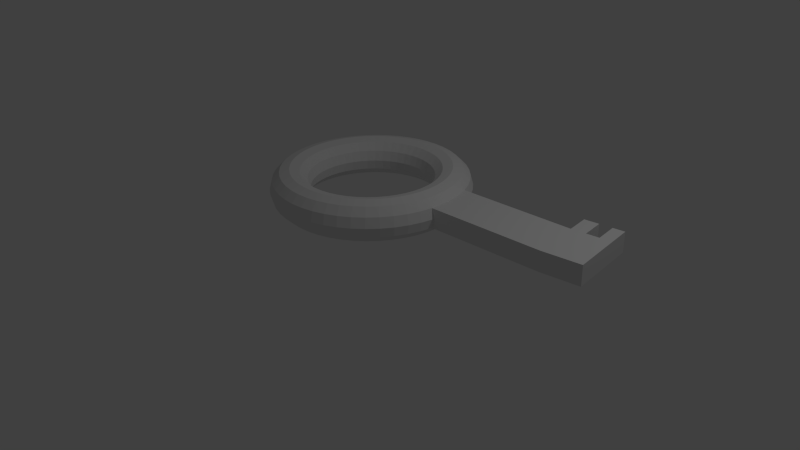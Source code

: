 # Source: Key.blend  (saved by Blender 2.76.0; exported with 4.5.12 LTS)
import bpy
from mathutils import Matrix  # noqa: F401  (used for matrix-valued properties, if any)

bpy.ops.wm.read_factory_settings(use_empty=True)
scene = bpy.context.scene
scene.name = 'Scene'

# ---- collections
col_collection_1 = bpy.data.collections.new('Collection 1'); scene.collection.children.link(col_collection_1)

# ---- materials (node trees are filled in below, after node groups)
mat_material = bpy.data.materials.new('Material')
mat_material.alpha_threshold = 0.0
mat_material.use_transparent_shadow = False
mat_material.roughness = 0.5
mat_material.line_color = (0.0, 0.0, 0.0, 1.0)

# ---- material node trees

# ---- world
world_world = bpy.data.worlds.new('World'); scene.world = world_world
world_world.color = (0.05088, 0.05088, 0.05088)
world_world.use_sun_shadow = False
world_world.sun_shadow_jitter_overblur = 0.0
world_world.cycles.sampling_method = 'MANUAL'
world_world.cycles.sample_map_resolution = 256

# ---- cameras
cam_camera = bpy.data.cameras.new('Camera')
cam_camera.clip_end = 100.0
cam_camera.lens = 35.0
cam_camera.sensor_width = 32.0
cam_camera.sensor_height = 18.0
cam_camera.ortho_scale = 7.314
cam_camera.dof.focus_distance = 0.0
cam_camera.dof.aperture_fstop = 128.0

# ---- lights
light_lamp = bpy.data.lights.new('Lamp', 'POINT')
light_lamp.transmission_factor = 0.0
light_lamp.cutoff_distance = 30.0
light_lamp.energy = 100.0
light_lamp.shadow_buffer_clip_start = 1.001
light_lamp.shadow_soft_size = 0.1
light_lamp.shadow_maximum_resolution = 0.006
light_lamp.use_absolute_resolution = True
light_lamp.cycles.use_multiple_importance_sampling = False

# ---- meshes
me_cube = bpy.data.meshes.new('Cube')
me_cube.from_pydata([(2.877, -0.0686, 1.113), (1.217, 0.0, 1.113), (1.125, 0.0, 1.205), (1.0, 0.0, 1.238), (0.875, 0.0, 1.205), (0.7835, 0.0, 1.113), (0.75, 0.0, 0.9883), (0.7835, 0.0, 0.8633), (0.875, 0.0, 0.7718), (1.0, 0.0, 0.7383), (1.125, 0.0, 0.7718), (1.217, 0.0, 0.8633), (1.206, 0.1588, 1.113), (1.115, 0.1468, 1.205), (0.9914, 0.1305, 1.238), (0.8675, 0.1142, 1.205), (0.7768, 0.1023, 1.113), (0.7436, 0.09789, 0.9883), (0.7768, 0.1023, 0.8633), (0.8675, 0.1142, 0.7718), (0.9914, 0.1305, 0.7383), (1.115, 0.1468, 0.7718), (1.206, 0.1588, 0.8633), (1.175, 0.3149, 1.113), (1.087, 0.2912, 1.205), (0.9659, 0.2588, 1.238), (0.8452, 0.2265, 1.205), (0.7568, 0.2028, 1.113), (0.7244, 0.1941, 0.9883), (0.7568, 0.2028, 0.8633), (0.8452, 0.2265, 0.7718), (0.9659, 0.2588, 0.7383), (1.087, 0.2912, 0.7718), (1.175, 0.3149, 0.8633), (1.155, 0.4784, 0.9883), (1.124, 0.4655, 1.113), (1.039, 0.4305, 1.205), (0.9239, 0.3827, 1.238), (0.8084, 0.3348, 1.205), (0.7239, 0.2998, 1.113), (0.6929, 0.287, 0.9883), (0.7239, 0.2998, 0.8633), (0.8084, 0.3348, 0.7718), (0.9239, 0.3827, 0.7383), (1.039, 0.4305, 0.7718), (1.124, 0.4655, 0.8633), (1.083, 0.625, 0.9883), (1.054, 0.6083, 1.113), (0.9743, 0.5625, 1.205), (0.866, 0.5, 1.238), (0.7578, 0.4375, 1.205), (0.6785, 0.3917, 1.113), (0.6495, 0.375, 0.9883), (0.6785, 0.3917, 0.8633), (0.7578, 0.4375, 0.7718), (0.866, 0.5, 0.7383), (0.9743, 0.5625, 0.7718), (1.054, 0.6083, 0.8633), (0.9917, 0.761, 0.9883), (0.9651, 0.7406, 1.113), (0.8925, 0.6849, 1.205), (0.7934, 0.6088, 1.238), (0.6942, 0.5327, 1.205), (0.6216, 0.477, 1.113), (0.595, 0.4566, 0.9883), (0.6216, 0.477, 0.8633), (0.6942, 0.5327, 0.7718), (0.7934, 0.6088, 0.7383), (0.8925, 0.6849, 0.7718), (0.9651, 0.7406, 0.8633), (0.8839, 0.8839, 0.9883), (0.8602, 0.8602, 1.113), (0.7955, 0.7955, 1.205), (0.7071, 0.7071, 1.238), (0.6187, 0.6187, 1.205), (0.554, 0.554, 1.113), (0.5303, 0.5303, 0.9883), (0.554, 0.554, 0.8633), (0.6187, 0.6187, 0.7718), (0.7071, 0.7071, 0.7383), (0.7955, 0.7955, 0.7718), (0.8602, 0.8602, 0.8633), (0.761, 0.9917, 0.9883), (0.7406, 0.9651, 1.113), (0.6849, 0.8925, 1.205), (0.6088, 0.7934, 1.238), (0.5327, 0.6942, 1.205), (0.477, 0.6216, 1.113), (0.4566, 0.595, 0.9883), (0.477, 0.6216, 0.8633), (0.5327, 0.6942, 0.7718), (0.6088, 0.7934, 0.7383), (0.6849, 0.8925, 0.7718), (0.7406, 0.9651, 0.8633), (0.625, 1.083, 0.9883), (0.6083, 1.054, 1.113), (0.5625, 0.9743, 1.205), (0.5, 0.866, 1.238), (0.4375, 0.7578, 1.205), (0.3917, 0.6785, 1.113), (0.375, 0.6495, 0.9883), (0.3917, 0.6785, 0.8633), (0.4375, 0.7578, 0.7718), (0.5, 0.866, 0.7383), (0.5625, 0.9743, 0.7718), (0.6083, 1.054, 0.8633), (0.4784, 1.155, 0.9883), (0.4655, 1.124, 1.113), (0.4305, 1.039, 1.205), (0.3827, 0.9239, 1.238), (0.3348, 0.8084, 1.205), (0.2998, 0.7239, 1.113), (0.287, 0.6929, 0.9883), (0.2998, 0.7239, 0.8633), (0.3348, 0.8084, 0.7718), (0.3827, 0.9239, 0.7383), (0.4305, 1.039, 0.7718), (0.4655, 1.124, 0.8633), (0.3235, 1.207, 0.9883), (0.3149, 1.175, 1.113), (0.2912, 1.087, 1.205), (0.2588, 0.9659, 1.238), (0.2265, 0.8452, 1.205), (0.2028, 0.7568, 1.113), (0.1941, 0.7244, 0.9883), (0.2028, 0.7568, 0.8633), (0.2265, 0.8452, 0.7718), (0.2588, 0.9659, 0.7383), (0.2912, 1.087, 0.7718), (0.3149, 1.175, 0.8633), (0.1632, 1.239, 0.9883), (0.1588, 1.206, 1.113), (0.1468, 1.115, 1.205), (0.1305, 0.9914, 1.238), (0.1142, 0.8675, 1.205), (0.1023, 0.7768, 1.113), (0.09789, 0.7436, 0.9883), (0.1023, 0.7768, 0.8633), (0.1142, 0.8675, 0.7718), (0.1305, 0.9914, 0.7383), (0.1468, 1.115, 0.7718), (0.1588, 1.206, 0.8633), (5.96e-08, 1.25, 0.9883), (1.192e-07, 1.217, 1.113), (1.192e-07, 1.125, 1.205), (8.941e-08, 1.0, 1.238), (8.941e-08, 0.875, 1.205), (5.96e-08, 0.7835, 1.113), (8.941e-08, 0.75, 0.9883), (5.96e-08, 0.7835, 0.8633), (8.941e-08, 0.875, 0.7718), (8.941e-08, 1.0, 0.7383), (1.192e-07, 1.125, 0.7718), (1.192e-07, 1.217, 0.8633), (-0.1632, 1.239, 0.9883), (-0.1588, 1.206, 1.113), (-0.1468, 1.115, 1.205), (-0.1305, 0.9914, 1.238), (-0.1142, 0.8675, 1.205), (-0.1023, 0.7768, 1.113), (-0.09789, 0.7436, 0.9883), (-0.1023, 0.7768, 0.8633), (-0.1142, 0.8675, 0.7718), (-0.1305, 0.9914, 0.7383), (-0.1468, 1.115, 0.7718), (-0.1588, 1.206, 0.8633), (-0.3235, 1.207, 0.9883), (-0.3149, 1.175, 1.113), (-0.2912, 1.087, 1.205), (-0.2588, 0.9659, 1.238), (-0.2265, 0.8452, 1.205), (-0.2028, 0.7568, 1.113), (-0.1941, 0.7244, 0.9883), (-0.2028, 0.7568, 0.8633), (-0.2265, 0.8452, 0.7718), (-0.2588, 0.9659, 0.7383), (-0.2912, 1.087, 0.7718), (-0.3149, 1.175, 0.8633), (-0.4784, 1.155, 0.9883), (-0.4655, 1.124, 1.113), (-0.4305, 1.039, 1.205), (-0.3827, 0.9239, 1.238), (-0.3348, 0.8084, 1.205), (-0.2998, 0.7239, 1.113), (-0.287, 0.6929, 0.9883), (-0.2998, 0.7239, 0.8633), (-0.3348, 0.8084, 0.7718), (-0.3827, 0.9239, 0.7383), (-0.4305, 1.039, 0.7718), (-0.4655, 1.124, 0.8633), (-0.625, 1.083, 0.9883), (-0.6083, 1.054, 1.113), (-0.5625, 0.9743, 1.205), (-0.5, 0.866, 1.238), (-0.4375, 0.7578, 1.205), (-0.3917, 0.6785, 1.113), (-0.375, 0.6495, 0.9883), (-0.3917, 0.6785, 0.8633), (-0.4375, 0.7578, 0.7718), (-0.5, 0.866, 0.7383), (-0.5625, 0.9743, 0.7718), (-0.6083, 1.054, 0.8633), (-0.761, 0.9917, 0.9883), (-0.7406, 0.9651, 1.113), (-0.6849, 0.8925, 1.205), (-0.6088, 0.7934, 1.238), (-0.5327, 0.6942, 1.205), (-0.477, 0.6216, 1.113), (-0.4566, 0.595, 0.9883), (-0.477, 0.6216, 0.8633), (-0.5327, 0.6942, 0.7718), (-0.6088, 0.7934, 0.7383), (-0.6849, 0.8925, 0.7718), (-0.7406, 0.9651, 0.8633), (-0.8839, 0.8839, 0.9883), (-0.8602, 0.8602, 1.113), (-0.7955, 0.7955, 1.205), (-0.7071, 0.7071, 1.238), (-0.6187, 0.6187, 1.205), (-0.554, 0.554, 1.113), (-0.5303, 0.5303, 0.9883), (-0.554, 0.554, 0.8633), (-0.6187, 0.6187, 0.7718), (-0.7071, 0.7071, 0.7383), (-0.7955, 0.7955, 0.7718), (-0.8602, 0.8602, 0.8633), (-0.9917, 0.761, 0.9883), (-0.9651, 0.7406, 1.113), (-0.8925, 0.6849, 1.205), (-0.7934, 0.6088, 1.238), (-0.6942, 0.5327, 1.205), (-0.6216, 0.477, 1.113), (-0.595, 0.4566, 0.9883), (-0.6216, 0.477, 0.8633), (-0.6942, 0.5327, 0.7718), (-0.7934, 0.6088, 0.7383), (-0.8925, 0.6849, 0.7718), (-0.9651, 0.7406, 0.8633), (-1.083, 0.625, 0.9883), (-1.054, 0.6083, 1.113), (-0.9743, 0.5625, 1.205), (-0.866, 0.5, 1.238), (-0.7578, 0.4375, 1.205), (-0.6785, 0.3917, 1.113), (-0.6495, 0.375, 0.9883), (-0.6785, 0.3917, 0.8633), (-0.7578, 0.4375, 0.7718), (-0.866, 0.5, 0.7383), (-0.9743, 0.5625, 0.7718), (-1.054, 0.6083, 0.8633), (-1.155, 0.4784, 0.9883), (-1.124, 0.4655, 1.113), (-1.039, 0.4305, 1.205), (-0.9239, 0.3827, 1.238), (-0.8084, 0.3348, 1.205), (-0.7239, 0.2998, 1.113), (-0.6929, 0.287, 0.9883), (-0.7239, 0.2998, 0.8633), (-0.8084, 0.3348, 0.7718), (-0.9239, 0.3827, 0.7383), (-1.039, 0.4305, 0.7718), (-1.124, 0.4655, 0.8633), (-1.207, 0.3235, 0.9883), (-1.175, 0.3149, 1.113), (-1.087, 0.2912, 1.205), (-0.9659, 0.2588, 1.238), (-0.8452, 0.2265, 1.205), (-0.7568, 0.2028, 1.113), (-0.7244, 0.1941, 0.9883), (-0.7568, 0.2028, 0.8633), (-0.8452, 0.2265, 0.7718), (-0.9659, 0.2588, 0.7383), (-1.087, 0.2912, 0.7718), (-1.175, 0.3149, 0.8633), (-1.239, 0.1632, 0.9883), (-1.206, 0.1588, 1.113), (-1.115, 0.1468, 1.205), (-0.9914, 0.1305, 1.238), (-0.8675, 0.1142, 1.205), (-0.7768, 0.1023, 1.113), (-0.7436, 0.09789, 0.9883), (-0.7768, 0.1023, 0.8633), (-0.8675, 0.1142, 0.7718), (-0.9914, 0.1305, 0.7383), (-1.115, 0.1468, 0.7718), (-1.206, 0.1588, 0.8633), (-1.25, 1.093e-07, 0.9883), (-1.217, 1.064e-07, 1.113), (-1.125, 9.835e-08, 1.205), (-1.0, 8.742e-08, 1.238), (-0.875, 7.649e-08, 1.205), (-0.7835, 6.85e-08, 1.113), (-0.75, 6.557e-08, 0.9883), (-0.7835, 6.85e-08, 0.8633), (-0.875, 7.649e-08, 0.7718), (-1.0, 8.742e-08, 0.7383), (-1.125, 9.835e-08, 0.7718), (-1.217, 1.064e-07, 0.8633), (-1.239, -0.1632, 0.9883), (-1.206, -0.1588, 1.113), (-1.115, -0.1468, 1.205), (-0.9914, -0.1305, 1.238), (-0.8675, -0.1142, 1.205), (-0.7768, -0.1023, 1.113), (-0.7436, -0.09789, 0.9883), (-0.7768, -0.1023, 0.8633), (-0.8675, -0.1142, 0.7718), (-0.9914, -0.1305, 0.7383), (-1.115, -0.1468, 0.7718), (-1.206, -0.1588, 0.8633), (-1.207, -0.3235, 0.9883), (-1.175, -0.3149, 1.113), (-1.087, -0.2912, 1.205), (-0.9659, -0.2588, 1.238), (-0.8452, -0.2265, 1.205), (-0.7568, -0.2028, 1.113), (-0.7244, -0.1941, 0.9883), (-0.7568, -0.2028, 0.8633), (-0.8452, -0.2265, 0.7718), (-0.9659, -0.2588, 0.7383), (-1.087, -0.2912, 0.7718), (-1.175, -0.3149, 0.8633), (-1.155, -0.4784, 0.9883), (-1.124, -0.4655, 1.113), (-1.039, -0.4305, 1.205), (-0.9239, -0.3827, 1.238), (-0.8084, -0.3348, 1.205), (-0.7239, -0.2998, 1.113), (-0.6929, -0.287, 0.9883), (-0.7239, -0.2998, 0.8633), (-0.8084, -0.3348, 0.7718), (-0.9239, -0.3827, 0.7383), (-1.039, -0.4305, 0.7718), (-1.124, -0.4655, 0.8633), (-1.083, -0.625, 0.9883), (-1.054, -0.6083, 1.113), (-0.9743, -0.5625, 1.205), (-0.866, -0.5, 1.238), (-0.7578, -0.4375, 1.205), (-0.6785, -0.3917, 1.113), (-0.6495, -0.375, 0.9883), (-0.6785, -0.3917, 0.8633), (-0.7578, -0.4375, 0.7718), (-0.866, -0.5, 0.7383), (-0.9743, -0.5625, 0.7718), (-1.054, -0.6083, 0.8633), (-0.9917, -0.761, 0.9883), (-0.9651, -0.7406, 1.113), (-0.8925, -0.6849, 1.205), (-0.7934, -0.6088, 1.238), (-0.6942, -0.5327, 1.205), (-0.6216, -0.477, 1.113), (-0.595, -0.4566, 0.9883), (-0.6216, -0.477, 0.8633), (-0.6942, -0.5327, 0.7718), (-0.7934, -0.6088, 0.7383), (-0.8925, -0.6849, 0.7718), (-0.9651, -0.7406, 0.8633), (-0.8839, -0.8839, 0.9883), (-0.8602, -0.8602, 1.113), (-0.7955, -0.7955, 1.205), (-0.7071, -0.7071, 1.238), (-0.6187, -0.6187, 1.205), (-0.554, -0.554, 1.113), (-0.5303, -0.5303, 0.9883), (-0.554, -0.554, 0.8633), (-0.6187, -0.6187, 0.7718), (-0.7071, -0.7071, 0.7383), (-0.7955, -0.7955, 0.7718), (-0.8602, -0.8602, 0.8633), (-0.761, -0.9917, 0.9883), (-0.7406, -0.9651, 1.113), (-0.6849, -0.8925, 1.205), (-0.6088, -0.7934, 1.238), (-0.5327, -0.6942, 1.205), (-0.477, -0.6216, 1.113), (-0.4566, -0.595, 0.9883), (-0.477, -0.6216, 0.8633), (-0.5327, -0.6942, 0.7718), (-0.6088, -0.7934, 0.7383), (-0.6849, -0.8925, 0.7718), (-0.7406, -0.9651, 0.8633), (-0.625, -1.083, 0.9883), (-0.6083, -1.054, 1.113), (-0.5625, -0.9743, 1.205), (-0.5, -0.866, 1.238), (-0.4375, -0.7578, 1.205), (-0.3917, -0.6785, 1.113), (-0.375, -0.6495, 0.9883), (-0.3917, -0.6785, 0.8633), (-0.4375, -0.7578, 0.7718), (-0.5, -0.866, 0.7383), (-0.5625, -0.9743, 0.7718), (-0.6083, -1.054, 0.8633), (-0.4784, -1.155, 0.9883), (-0.4655, -1.124, 1.113), (-0.4305, -1.039, 1.205), (-0.3827, -0.9239, 1.238), (-0.3348, -0.8084, 1.205), (-0.2998, -0.7239, 1.113), (-0.287, -0.6929, 0.9883), (-0.2998, -0.7239, 0.8633), (-0.3348, -0.8084, 0.7718), (-0.3827, -0.9239, 0.7383), (-0.4305, -1.039, 0.7718), (-0.4655, -1.124, 0.8633), (-0.3235, -1.207, 0.9883), (-0.3149, -1.175, 1.113), (-0.2912, -1.087, 1.205), (-0.2588, -0.9659, 1.238), (-0.2265, -0.8452, 1.205), (-0.2028, -0.7568, 1.113), (-0.1941, -0.7244, 0.9883), (-0.2028, -0.7568, 0.8633), (-0.2265, -0.8452, 0.7718), (-0.2588, -0.9659, 0.7383), (-0.2912, -1.087, 0.7718), (-0.3149, -1.175, 0.8633), (-0.1632, -1.239, 0.9883), (-0.1588, -1.206, 1.113), (-0.1468, -1.115, 1.205), (-0.1305, -0.9914, 1.238), (-0.1142, -0.8675, 1.205), (-0.1023, -0.7768, 1.113), (-0.0979, -0.7436, 0.9883), (-0.1023, -0.7768, 0.8633), (-0.1142, -0.8675, 0.7718), (-0.1305, -0.9914, 0.7383), (-0.1468, -1.115, 0.7718), (-0.1588, -1.206, 0.8633), (5.96e-08, -1.25, 0.9883), (1.192e-07, -1.217, 1.113), (1.192e-07, -1.125, 1.205), (8.941e-08, -1.0, 1.238), (8.941e-08, -0.875, 1.205), (5.96e-08, -0.7835, 1.113), (8.941e-08, -0.75, 0.9883), (5.96e-08, -0.7835, 0.8633), (8.941e-08, -0.875, 0.7718), (8.941e-08, -1.0, 0.7383), (1.192e-07, -1.125, 0.7718), (1.192e-07, -1.217, 0.8633), (0.1632, -1.239, 0.9883), (0.1588, -1.206, 1.113), (0.1468, -1.115, 1.205), (0.1305, -0.9914, 1.238), (0.1142, -0.8675, 1.205), (0.1023, -0.7768, 1.113), (0.09789, -0.7436, 0.9883), (0.1023, -0.7768, 0.8633), (0.1142, -0.8675, 0.7718), (0.1305, -0.9914, 0.7383), (0.1468, -1.115, 0.7718), (0.1588, -1.206, 0.8633), (0.3235, -1.207, 0.9883), (0.3149, -1.175, 1.113), (0.2912, -1.087, 1.205), (0.2588, -0.9659, 1.238), (0.2265, -0.8452, 1.205), (0.2028, -0.7568, 1.113), (0.1941, -0.7244, 0.9883), (0.2028, -0.7568, 0.8633), (0.2265, -0.8452, 0.7718), (0.2588, -0.9659, 0.7383), (0.2912, -1.087, 0.7718), (0.3149, -1.175, 0.8633), (0.4784, -1.155, 0.9883), (0.4655, -1.124, 1.113), (0.4305, -1.039, 1.205), (0.3827, -0.9239, 1.238), (0.3348, -0.8084, 1.205), (0.2998, -0.7239, 1.113), (0.287, -0.6929, 0.9883), (0.2998, -0.7239, 0.8633), (0.3348, -0.8084, 0.7718), (0.3827, -0.9239, 0.7383), (0.4305, -1.039, 0.7718), (0.4655, -1.124, 0.8633), (0.625, -1.083, 0.9883), (0.6083, -1.054, 1.113), (0.5625, -0.9743, 1.205), (0.5, -0.866, 1.238), (0.4375, -0.7578, 1.205), (0.3917, -0.6785, 1.113), (0.375, -0.6495, 0.9883), (0.3917, -0.6785, 0.8633), (0.4375, -0.7578, 0.7718), (0.5, -0.866, 0.7383), (0.5625, -0.9743, 0.7718), (0.6083, -1.054, 0.8633), (0.761, -0.9917, 0.9883), (0.7406, -0.9651, 1.113), (0.6849, -0.8925, 1.205), (0.6088, -0.7934, 1.238), (0.5327, -0.6942, 1.205), (0.477, -0.6216, 1.113), (0.4566, -0.595, 0.9883), (0.477, -0.6216, 0.8633), (0.5327, -0.6942, 0.7718), (0.6088, -0.7934, 0.7383), (0.6849, -0.8925, 0.7718), (0.7406, -0.9651, 0.8633), (0.8839, -0.8839, 0.9883), (0.8602, -0.8602, 1.113), (0.7955, -0.7955, 1.205), (0.7071, -0.7071, 1.238), (0.6187, -0.6187, 1.205), (0.554, -0.554, 1.113), (0.5303, -0.5303, 0.9883), (0.554, -0.554, 0.8633), (0.6187, -0.6187, 0.7718), (0.7071, -0.7071, 0.7383), (0.7955, -0.7955, 0.7718), (0.8602, -0.8602, 0.8633), (0.9917, -0.761, 0.9883), (0.9651, -0.7406, 1.113), (0.8925, -0.6849, 1.205), (0.7934, -0.6088, 1.238), (0.6942, -0.5327, 1.205), (0.6216, -0.477, 1.113), (0.595, -0.4566, 0.9883), (0.6216, -0.477, 0.8633), (0.6942, -0.5327, 0.7718), (0.7934, -0.6088, 0.7383), (0.8925, -0.6849, 0.7718), (0.9651, -0.7406, 0.8633), (1.083, -0.625, 0.9883), (1.054, -0.6083, 1.113), (0.9743, -0.5625, 1.205), (0.866, -0.5, 1.238), (0.7578, -0.4375, 1.205), (0.6785, -0.3917, 1.113), (0.6495, -0.375, 0.9883), (0.6785, -0.3917, 0.8633), (0.7578, -0.4375, 0.7718), (0.866, -0.5, 0.7383), (0.9743, -0.5625, 0.7718), (1.054, -0.6083, 0.8633), (1.155, -0.4784, 0.9883), (1.124, -0.4655, 1.113), (1.039, -0.4305, 1.205), (0.9239, -0.3827, 1.238), (0.8084, -0.3348, 1.205), (0.7239, -0.2998, 1.113), (0.6929, -0.287, 0.9883), (0.7239, -0.2998, 0.8633), (0.8084, -0.3348, 0.7718), (0.9239, -0.3827, 0.7383), (1.039, -0.4305, 0.7718), (1.124, -0.4655, 0.8633), (1.207, -0.3235, 0.9883), (1.175, -0.3149, 1.113), (1.087, -0.2912, 1.205), (0.9659, -0.2588, 1.238), (0.8452, -0.2265, 1.205), (0.7568, -0.2028, 1.113), (0.7244, -0.1941, 0.9883), (0.7568, -0.2028, 0.8633), (0.8452, -0.2265, 0.7718), (0.9659, -0.2588, 0.7383), (1.087, -0.2912, 0.7718), (1.175, -0.3149, 0.8633), (1.239, -0.1632, 0.9883), (1.206, -0.1588, 1.113), (1.115, -0.1468, 1.205), (0.9914, -0.1305, 1.238), (0.8675, -0.1142, 1.205), (0.7768, -0.1023, 1.113), (0.7436, -0.09789, 0.9883), (0.7768, -0.1023, 0.8633), (0.8675, -0.1142, 0.7718), (0.9914, -0.1305, 0.7383), (1.115, -0.1468, 0.7718), (1.206, -0.1588, 0.8633), (2.613, 0.5319, 1.113), (2.695, -0.09245, 0.8633), (2.794, 0.5557, 1.113), (2.613, 0.5319, 0.8633), (2.794, 0.5557, 0.8633), (2.695, -0.09245, 1.113), (2.877, -0.0686, 0.8633), (3.033, -0.04796, 1.113), (2.951, 0.5764, 1.113), (2.951, 0.5764, 0.8633), (3.033, -0.04796, 0.8633), (3.181, -0.02856, 1.113), (3.098, 0.5958, 1.113), (3.098, 0.5958, 0.8633), (3.181, -0.02856, 0.8633), (2.575, 0.8227, 0.8633), (2.575, 0.8227, 1.113), (2.756, 0.8466, 0.8633), (2.756, 0.8466, 1.113), (2.913, 0.8672, 0.8633), (2.913, 0.8672, 1.113), (3.06, 0.8866, 0.8633), (3.06, 0.8866, 1.113)], [], [(12, 1, 563, 579, 574, 35, 23), (1, 12, 13, 2), (2, 13, 14, 3), (3, 14, 15, 4), (4, 15, 16, 5), (5, 16, 17, 6), (6, 17, 18, 7), (7, 18, 19, 8), (8, 19, 20, 9), (9, 20, 21, 10), (10, 21, 22, 11), (562, 573, 575, 579, 563), (22, 33, 45, 577, 575, 573, 11), (12, 23, 24, 13), (13, 24, 25, 14), (14, 25, 26, 15), (15, 26, 27, 16), (16, 27, 28, 17), (17, 28, 29, 18), (18, 29, 30, 19), (19, 30, 31, 20), (20, 31, 32, 21), (21, 32, 33, 22), (574, 579, 0, 576), (23, 35, 36, 24), (24, 36, 37, 25), (25, 37, 38, 26), (26, 38, 39, 27), (27, 39, 40, 28), (28, 40, 41, 29), (29, 41, 42, 30), (30, 42, 43, 31), (31, 43, 44, 32), (32, 44, 45, 33), (579, 575, 580, 0), (34, 46, 47, 35), (35, 47, 48, 36), (36, 48, 49, 37), (37, 49, 50, 38), (38, 50, 51, 39), (39, 51, 52, 40), (40, 52, 53, 41), (41, 53, 54, 42), (42, 54, 55, 43), (43, 55, 56, 44), (44, 56, 57, 45), (45, 57, 46, 34), (46, 58, 59, 47), (47, 59, 60, 48), (48, 60, 61, 49), (49, 61, 62, 50), (50, 62, 63, 51), (51, 63, 64, 52), (52, 64, 65, 53), (53, 65, 66, 54), (54, 66, 67, 55), (55, 67, 68, 56), (56, 68, 69, 57), (57, 69, 58, 46), (58, 70, 71, 59), (59, 71, 72, 60), (60, 72, 73, 61), (61, 73, 74, 62), (62, 74, 75, 63), (63, 75, 76, 64), (64, 76, 77, 65), (65, 77, 78, 66), (66, 78, 79, 67), (67, 79, 80, 68), (68, 80, 81, 69), (69, 81, 70, 58), (70, 82, 83, 71), (71, 83, 84, 72), (72, 84, 85, 73), (73, 85, 86, 74), (74, 86, 87, 75), (75, 87, 88, 76), (76, 88, 89, 77), (77, 89, 90, 78), (78, 90, 91, 79), (79, 91, 92, 80), (80, 92, 93, 81), (81, 93, 82, 70), (82, 94, 95, 83), (83, 95, 96, 84), (84, 96, 97, 85), (85, 97, 98, 86), (86, 98, 99, 87), (87, 99, 100, 88), (88, 100, 101, 89), (89, 101, 102, 90), (90, 102, 103, 91), (91, 103, 104, 92), (92, 104, 105, 93), (93, 105, 94, 82), (94, 106, 107, 95), (95, 107, 108, 96), (96, 108, 109, 97), (97, 109, 110, 98), (98, 110, 111, 99), (99, 111, 112, 100), (100, 112, 113, 101), (101, 113, 114, 102), (102, 114, 115, 103), (103, 115, 116, 104), (104, 116, 117, 105), (105, 117, 106, 94), (106, 118, 119, 107), (107, 119, 120, 108), (108, 120, 121, 109), (109, 121, 122, 110), (110, 122, 123, 111), (111, 123, 124, 112), (112, 124, 125, 113), (113, 125, 126, 114), (114, 126, 127, 115), (115, 127, 128, 116), (116, 128, 129, 117), (117, 129, 118, 106), (118, 130, 131, 119), (119, 131, 132, 120), (120, 132, 133, 121), (121, 133, 134, 122), (122, 134, 135, 123), (123, 135, 136, 124), (124, 136, 137, 125), (125, 137, 138, 126), (126, 138, 139, 127), (127, 139, 140, 128), (128, 140, 141, 129), (129, 141, 130, 118), (130, 142, 143, 131), (131, 143, 144, 132), (132, 144, 145, 133), (133, 145, 146, 134), (134, 146, 147, 135), (135, 147, 148, 136), (136, 148, 149, 137), (137, 149, 150, 138), (138, 150, 151, 139), (139, 151, 152, 140), (140, 152, 153, 141), (141, 153, 142, 130), (142, 154, 155, 143), (143, 155, 156, 144), (144, 156, 157, 145), (145, 157, 158, 146), (146, 158, 159, 147), (147, 159, 160, 148), (148, 160, 161, 149), (149, 161, 162, 150), (150, 162, 163, 151), (151, 163, 164, 152), (152, 164, 165, 153), (153, 165, 154, 142), (154, 166, 167, 155), (155, 167, 168, 156), (156, 168, 169, 157), (157, 169, 170, 158), (158, 170, 171, 159), (159, 171, 172, 160), (160, 172, 173, 161), (161, 173, 174, 162), (162, 174, 175, 163), (163, 175, 176, 164), (164, 176, 177, 165), (165, 177, 166, 154), (166, 178, 179, 167), (167, 179, 180, 168), (168, 180, 181, 169), (169, 181, 182, 170), (170, 182, 183, 171), (171, 183, 184, 172), (172, 184, 185, 173), (173, 185, 186, 174), (174, 186, 187, 175), (175, 187, 188, 176), (176, 188, 189, 177), (177, 189, 178, 166), (178, 190, 191, 179), (179, 191, 192, 180), (180, 192, 193, 181), (181, 193, 194, 182), (182, 194, 195, 183), (183, 195, 196, 184), (184, 196, 197, 185), (185, 197, 198, 186), (186, 198, 199, 187), (187, 199, 200, 188), (188, 200, 201, 189), (189, 201, 190, 178), (190, 202, 203, 191), (191, 203, 204, 192), (192, 204, 205, 193), (193, 205, 206, 194), (194, 206, 207, 195), (195, 207, 208, 196), (196, 208, 209, 197), (197, 209, 210, 198), (198, 210, 211, 199), (199, 211, 212, 200), (200, 212, 213, 201), (201, 213, 202, 190), (202, 214, 215, 203), (203, 215, 216, 204), (204, 216, 217, 205), (205, 217, 218, 206), (206, 218, 219, 207), (207, 219, 220, 208), (208, 220, 221, 209), (209, 221, 222, 210), (210, 222, 223, 211), (211, 223, 224, 212), (212, 224, 225, 213), (213, 225, 214, 202), (214, 226, 227, 215), (215, 227, 228, 216), (216, 228, 229, 217), (217, 229, 230, 218), (218, 230, 231, 219), (219, 231, 232, 220), (220, 232, 233, 221), (221, 233, 234, 222), (222, 234, 235, 223), (223, 235, 236, 224), (224, 236, 237, 225), (225, 237, 226, 214), (226, 238, 239, 227), (227, 239, 240, 228), (228, 240, 241, 229), (229, 241, 242, 230), (230, 242, 243, 231), (231, 243, 244, 232), (232, 244, 245, 233), (233, 245, 246, 234), (234, 246, 247, 235), (235, 247, 248, 236), (236, 248, 249, 237), (237, 249, 238, 226), (238, 250, 251, 239), (239, 251, 252, 240), (240, 252, 253, 241), (241, 253, 254, 242), (242, 254, 255, 243), (243, 255, 256, 244), (244, 256, 257, 245), (245, 257, 258, 246), (246, 258, 259, 247), (247, 259, 260, 248), (248, 260, 261, 249), (249, 261, 250, 238), (250, 262, 263, 251), (251, 263, 264, 252), (252, 264, 265, 253), (253, 265, 266, 254), (254, 266, 267, 255), (255, 267, 268, 256), (256, 268, 269, 257), (257, 269, 270, 258), (258, 270, 271, 259), (259, 271, 272, 260), (260, 272, 273, 261), (261, 273, 262, 250), (262, 274, 275, 263), (263, 275, 276, 264), (264, 276, 277, 265), (265, 277, 278, 266), (266, 278, 279, 267), (267, 279, 280, 268), (268, 280, 281, 269), (269, 281, 282, 270), (270, 282, 283, 271), (271, 283, 284, 272), (272, 284, 285, 273), (273, 285, 274, 262), (274, 286, 287, 275), (275, 287, 288, 276), (276, 288, 289, 277), (277, 289, 290, 278), (278, 290, 291, 279), (279, 291, 292, 280), (280, 292, 293, 281), (281, 293, 294, 282), (282, 294, 295, 283), (283, 295, 296, 284), (284, 296, 297, 285), (285, 297, 286, 274), (286, 298, 299, 287), (287, 299, 300, 288), (288, 300, 301, 289), (289, 301, 302, 290), (290, 302, 303, 291), (291, 303, 304, 292), (292, 304, 305, 293), (293, 305, 306, 294), (294, 306, 307, 295), (295, 307, 308, 296), (296, 308, 309, 297), (297, 309, 298, 286), (298, 310, 311, 299), (299, 311, 312, 300), (300, 312, 313, 301), (301, 313, 314, 302), (302, 314, 315, 303), (303, 315, 316, 304), (304, 316, 317, 305), (305, 317, 318, 306), (306, 318, 319, 307), (307, 319, 320, 308), (308, 320, 321, 309), (309, 321, 310, 298), (310, 322, 323, 311), (311, 323, 324, 312), (312, 324, 325, 313), (313, 325, 326, 314), (314, 326, 327, 315), (315, 327, 328, 316), (316, 328, 329, 317), (317, 329, 330, 318), (318, 330, 331, 319), (319, 331, 332, 320), (320, 332, 333, 321), (321, 333, 322, 310), (322, 334, 335, 323), (323, 335, 336, 324), (324, 336, 337, 325), (325, 337, 338, 326), (326, 338, 339, 327), (327, 339, 340, 328), (328, 340, 341, 329), (329, 341, 342, 330), (330, 342, 343, 331), (331, 343, 344, 332), (332, 344, 345, 333), (333, 345, 334, 322), (334, 346, 347, 335), (335, 347, 348, 336), (336, 348, 349, 337), (337, 349, 350, 338), (338, 350, 351, 339), (339, 351, 352, 340), (340, 352, 353, 341), (341, 353, 354, 342), (342, 354, 355, 343), (343, 355, 356, 344), (344, 356, 357, 345), (345, 357, 346, 334), (346, 358, 359, 347), (347, 359, 360, 348), (348, 360, 361, 349), (349, 361, 362, 350), (350, 362, 363, 351), (351, 363, 364, 352), (352, 364, 365, 353), (353, 365, 366, 354), (354, 366, 367, 355), (355, 367, 368, 356), (356, 368, 369, 357), (357, 369, 358, 346), (358, 370, 371, 359), (359, 371, 372, 360), (360, 372, 373, 361), (361, 373, 374, 362), (362, 374, 375, 363), (363, 375, 376, 364), (364, 376, 377, 365), (365, 377, 378, 366), (366, 378, 379, 367), (367, 379, 380, 368), (368, 380, 381, 369), (369, 381, 370, 358), (370, 382, 383, 371), (371, 383, 384, 372), (372, 384, 385, 373), (373, 385, 386, 374), (374, 386, 387, 375), (375, 387, 388, 376), (376, 388, 389, 377), (377, 389, 390, 378), (378, 390, 391, 379), (379, 391, 392, 380), (380, 392, 393, 381), (381, 393, 382, 370), (382, 394, 395, 383), (383, 395, 396, 384), (384, 396, 397, 385), (385, 397, 398, 386), (386, 398, 399, 387), (387, 399, 400, 388), (388, 400, 401, 389), (389, 401, 402, 390), (390, 402, 403, 391), (391, 403, 404, 392), (392, 404, 405, 393), (393, 405, 394, 382), (394, 406, 407, 395), (395, 407, 408, 396), (396, 408, 409, 397), (397, 409, 410, 398), (398, 410, 411, 399), (399, 411, 412, 400), (400, 412, 413, 401), (401, 413, 414, 402), (402, 414, 415, 403), (403, 415, 416, 404), (404, 416, 417, 405), (405, 417, 406, 394), (406, 418, 419, 407), (407, 419, 420, 408), (408, 420, 421, 409), (409, 421, 422, 410), (410, 422, 423, 411), (411, 423, 424, 412), (412, 424, 425, 413), (413, 425, 426, 414), (414, 426, 427, 415), (415, 427, 428, 416), (416, 428, 429, 417), (417, 429, 418, 406), (418, 430, 431, 419), (419, 431, 432, 420), (420, 432, 433, 421), (421, 433, 434, 422), (422, 434, 435, 423), (423, 435, 436, 424), (424, 436, 437, 425), (425, 437, 438, 426), (426, 438, 439, 427), (427, 439, 440, 428), (428, 440, 441, 429), (429, 441, 430, 418), (430, 442, 443, 431), (431, 443, 444, 432), (432, 444, 445, 433), (433, 445, 446, 434), (434, 446, 447, 435), (435, 447, 448, 436), (436, 448, 449, 437), (437, 449, 450, 438), (438, 450, 451, 439), (439, 451, 452, 440), (440, 452, 453, 441), (441, 453, 442, 430), (442, 454, 455, 443), (443, 455, 456, 444), (444, 456, 457, 445), (445, 457, 458, 446), (446, 458, 459, 447), (447, 459, 460, 448), (448, 460, 461, 449), (449, 461, 462, 450), (450, 462, 463, 451), (451, 463, 464, 452), (452, 464, 465, 453), (453, 465, 454, 442), (454, 466, 467, 455), (455, 467, 468, 456), (456, 468, 469, 457), (457, 469, 470, 458), (458, 470, 471, 459), (459, 471, 472, 460), (460, 472, 473, 461), (461, 473, 474, 462), (462, 474, 475, 463), (463, 475, 476, 464), (464, 476, 477, 465), (465, 477, 466, 454), (466, 478, 479, 467), (467, 479, 480, 468), (468, 480, 481, 469), (469, 481, 482, 470), (470, 482, 483, 471), (471, 483, 484, 472), (472, 484, 485, 473), (473, 485, 486, 474), (474, 486, 487, 475), (475, 487, 488, 476), (476, 488, 489, 477), (477, 489, 478, 466), (478, 490, 491, 479), (479, 491, 492, 480), (480, 492, 493, 481), (481, 493, 494, 482), (482, 494, 495, 483), (483, 495, 496, 484), (484, 496, 497, 485), (485, 497, 498, 486), (486, 498, 499, 487), (487, 499, 500, 488), (488, 500, 501, 489), (489, 501, 490, 478), (490, 502, 503, 491), (491, 503, 504, 492), (492, 504, 505, 493), (493, 505, 506, 494), (494, 506, 507, 495), (495, 507, 508, 496), (496, 508, 509, 497), (497, 509, 510, 498), (498, 510, 511, 499), (499, 511, 512, 500), (500, 512, 513, 501), (501, 513, 502, 490), (502, 514, 515, 503), (503, 515, 516, 504), (504, 516, 517, 505), (505, 517, 518, 506), (506, 518, 519, 507), (507, 519, 520, 508), (508, 520, 521, 509), (509, 521, 522, 510), (510, 522, 523, 511), (511, 523, 524, 512), (512, 524, 525, 513), (513, 525, 514, 502), (514, 526, 527, 515), (515, 527, 528, 516), (516, 528, 529, 517), (517, 529, 530, 518), (518, 530, 531, 519), (519, 531, 532, 520), (520, 532, 533, 521), (521, 533, 534, 522), (522, 534, 535, 523), (523, 535, 536, 524), (524, 536, 537, 525), (525, 537, 526, 514), (526, 538, 539, 527), (527, 539, 540, 528), (528, 540, 541, 529), (529, 541, 542, 530), (530, 542, 543, 531), (531, 543, 544, 532), (532, 544, 545, 533), (533, 545, 546, 534), (534, 546, 547, 535), (535, 547, 548, 536), (536, 548, 549, 537), (537, 549, 538, 526), (538, 550, 551, 539), (539, 551, 552, 540), (540, 552, 553, 541), (541, 553, 554, 542), (542, 554, 555, 543), (543, 555, 556, 544), (544, 556, 557, 545), (545, 557, 558, 546), (546, 558, 559, 547), (547, 559, 560, 548), (548, 560, 561, 549), (549, 561, 550, 538), (550, 562, 563, 551), (551, 563, 564, 552), (552, 564, 565, 553), (553, 565, 566, 554), (554, 566, 567, 555), (555, 567, 568, 556), (556, 568, 569, 557), (557, 569, 570, 558), (558, 570, 571, 559), (559, 571, 572, 560), (560, 572, 573, 561), (561, 573, 562, 550), (574, 576, 592, 590), (563, 1, 2, 564), (564, 2, 3, 565), (565, 3, 4, 566), (566, 4, 5, 567), (567, 5, 6, 568), (568, 6, 7, 569), (569, 7, 8, 570), (570, 8, 9, 571), (571, 9, 10, 572), (572, 10, 11, 573), (575, 577, 578, 580), (45, 34, 35, 574, 577), (0, 580, 584, 581), (581, 584, 588, 585), (580, 578, 583, 584), (578, 576, 582, 583), (576, 0, 581, 582), (585, 588, 587, 586), (582, 581, 585, 586), (584, 583, 587, 588), (587, 583, 593, 595), (589, 590, 592, 591), (593, 594, 596, 595), (586, 587, 595, 596), (577, 574, 590, 589), (582, 586, 596, 594), (576, 578, 591, 592), (583, 582, 594, 593), (578, 577, 589, 591)])
me_cube.materials.append(mat_material)
me_cube.use_remesh_preserve_volume = False
me_cube.use_remesh_preserve_attributes = False
me_cube.use_mirror_vertex_groups = False
me_cube.update()

# ---- objects
ob_cube = bpy.data.objects.new('Cube', me_cube)
ob_lamp = bpy.data.objects.new('Lamp', light_lamp)
ob_camera = bpy.data.objects.new('Camera', cam_camera)

# ---- transforms, parenting, visibility, modifiers, constraints
ob_cube.location = (0.0, 0.0, 0.0)
ob_cube.lock_rotations_4d = False
ob_cube.empty_display_type = 'ARROWS'
ob_cube.lineart.crease_threshold = 0.0
ob_lamp.location = (4.076, 1.005, 5.904)
ob_lamp.rotation_euler = (0.6503, 0.05522, 1.866)
ob_lamp.lock_rotations_4d = False
ob_lamp.empty_display_type = 'ARROWS'
ob_lamp.color = (0.0, 0.0, 0.0, 0.0)
ob_lamp.lineart.crease_threshold = 0.0
ob_camera.location = (7.481, -6.508, 5.344)
ob_camera.rotation_euler = (1.109, 0.01082, 0.8149)
ob_camera.lock_rotations_4d = False
ob_camera.empty_display_type = 'ARROWS'
ob_camera.color = (0.0, 0.0, 0.0, 0.0)
ob_camera.display_type = 'WIRE'
ob_camera.lineart.crease_threshold = 0.0

# ---- collection membership
col_collection_1.objects.link(ob_cube)
col_collection_1.objects.link(ob_lamp)
col_collection_1.objects.link(ob_camera)

# ---- scene / render settings (as saved in the file)
scene.camera = ob_camera
scene.frame_start = 1; scene.frame_end = 250; scene.frame_set(1)
scene.render.engine = 'BLENDER_EEVEE_NEXT'
scene.render.resolution_percentage = 50
scene.render.dither_intensity = 0.0
scene.cycles.use_denoising = False
scene.cycles.samples = 10
scene.cycles.sampling_pattern = 'TABULATED_SOBOL'
scene.cycles.light_sampling_threshold = 0.0
scene.cycles.use_adaptive_sampling = False
scene.cycles.use_light_tree = False
scene.cycles.blur_glossy = 0.0
scene.cycles.pixel_filter_type = 'GAUSSIAN'
scene.cycles.sample_clamp_indirect = 0.0
scene.view_settings.view_transform = 'Standard'
bpy.context.view_layer.update()
